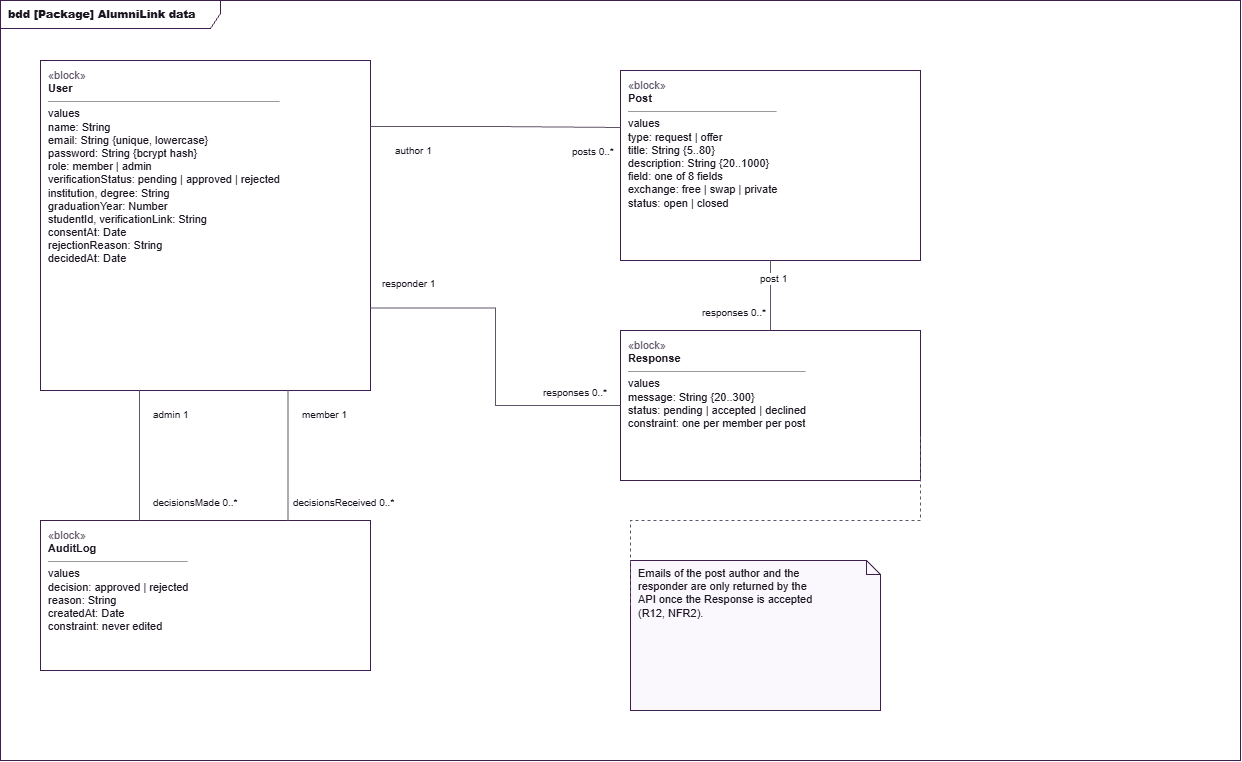

The diagram above was exported from draw.io. Its source (the exported page's mxGraphModel, read from the mxfile embedded in the PNG):
<mxGraphModel dx="1009" dy="480" grid="1" gridSize="10" guides="1" tooltips="1" connect="1" arrows="1" fold="1" page="0" pageScale="1" pageWidth="827" pageHeight="1169" math="0" shadow="0">
  <root>
    <mxCell id="0" />
    <mxCell id="1" parent="0" />
    <mxCell id="n2" parent="1" style="whiteSpace=wrap;html=1;fontFamily=Helvetica;fontSize=11;fontColor=#1B1421;strokeColor=#3D1F4F;fillColor=#FFFFFF;shape=umlFrame;width=220;height=28;fillColor=none;fontStyle=1;align=left;verticalAlign=top;spacingLeft=6;" value="&lt;b&gt;bdd [Package] AlumniLink data&lt;/b&gt;" vertex="1">
      <mxGeometry height="760" width="1240" as="geometry" />
    </mxCell>
    <mxCell id="n3" parent="1" style="whiteSpace=wrap;html=1;fontFamily=Helvetica;fontSize=11;fontColor=#1B1421;strokeColor=#3D1F4F;fillColor=#FFFFFF;align=left;verticalAlign=top;spacingLeft=6;spacingTop=2;" value="&lt;font color=&quot;#5F5468&quot;&gt;&amp;laquo;block&amp;raquo;&lt;/font&gt;&lt;br&gt;&lt;b&gt;User&lt;/b&gt;&lt;br&gt;&lt;hr size=&quot;1&quot;&gt;values&lt;br&gt;name: String&lt;br&gt;email: String {unique, lowercase}&lt;br&gt;password: String {bcrypt hash}&lt;br&gt;role: member | admin&lt;br&gt;verificationStatus: pending | approved | rejected&lt;br&gt;institution, degree: String&lt;br&gt;graduationYear: Number&lt;br&gt;studentId, verificationLink: String&lt;br&gt;consentAt: Date&lt;br&gt;rejectionReason: String&lt;br&gt;decidedAt: Date" vertex="1">
      <mxGeometry height="330" width="330" x="40" y="60" as="geometry" />
    </mxCell>
    <mxCell id="n4" parent="1" style="whiteSpace=wrap;html=1;fontFamily=Helvetica;fontSize=11;fontColor=#1B1421;strokeColor=#3D1F4F;fillColor=#FFFFFF;align=left;verticalAlign=top;spacingLeft=6;spacingTop=2;" value="&lt;font color=&quot;#5F5468&quot;&gt;&amp;laquo;block&amp;raquo;&lt;/font&gt;&lt;br&gt;&lt;b&gt;Post&lt;/b&gt;&lt;br&gt;&lt;hr size=&quot;1&quot;&gt;values&lt;br&gt;type: request | offer&lt;br&gt;title: String {5..80}&lt;br&gt;description: String {20..1000}&lt;br&gt;field: one of 8 fields&lt;br&gt;exchange: free | swap | private&lt;br&gt;status: open | closed" vertex="1">
      <mxGeometry height="190" width="300" x="620" y="70" as="geometry" />
    </mxCell>
    <mxCell id="n5" parent="1" style="whiteSpace=wrap;html=1;fontFamily=Helvetica;fontSize=11;fontColor=#1B1421;strokeColor=#3D1F4F;fillColor=#FFFFFF;align=left;verticalAlign=top;spacingLeft=6;spacingTop=2;" value="&lt;font color=&quot;#5F5468&quot;&gt;&amp;laquo;block&amp;raquo;&lt;/font&gt;&lt;br&gt;&lt;b&gt;Response&lt;/b&gt;&lt;br&gt;&lt;hr size=&quot;1&quot;&gt;values&lt;br&gt;message: String {20..300}&lt;br&gt;status: pending | accepted | declined&lt;br&gt;constraint: one per member per post" vertex="1">
      <mxGeometry height="150" width="300" x="620" y="330" as="geometry" />
    </mxCell>
    <mxCell id="n6" parent="1" style="whiteSpace=wrap;html=1;fontFamily=Helvetica;fontSize=11;fontColor=#1B1421;strokeColor=#3D1F4F;fillColor=#FFFFFF;align=left;verticalAlign=top;spacingLeft=6;spacingTop=2;" value="&lt;font color=&quot;#5F5468&quot;&gt;&amp;laquo;block&amp;raquo;&lt;/font&gt;&lt;br&gt;&lt;b&gt;AuditLog&lt;/b&gt;&lt;br&gt;&lt;hr size=&quot;1&quot;&gt;values&lt;br&gt;decision: approved | rejected&lt;br&gt;reason: String&lt;br&gt;createdAt: Date&lt;br&gt;constraint: never edited" vertex="1">
      <mxGeometry height="150" width="330" x="40" y="520" as="geometry" />
    </mxCell>
    <mxCell id="n12" parent="1" style="whiteSpace=wrap;html=1;fontFamily=Helvetica;fontSize=11;fontColor=#1B1421;strokeColor=#3D1F4F;fillColor=#FFFFFF;shape=note;size=14;fillColor=#FAF8FC;align=left;verticalAlign=top;spacingLeft=6;" value="Emails of the post author and the&lt;br&gt;responder are only returned by the&lt;br&gt;API once the Response is accepted&lt;br&gt;(R12, NFR2)." vertex="1">
      <mxGeometry height="150" width="250" x="630" y="560" as="geometry" />
    </mxCell>
    <mxCell id="e7" edge="1" parent="1" source="n3" style="html=1;fontFamily=Helvetica;fontSize=10;fontColor=#5F5468;labelBackgroundColor=#FFFFFF;strokeColor=#5F5468;edgeStyle=orthogonalEdgeStyle;rounded=0;endSize=8;endArrow=none;exitX=1;exitY=0.2;exitDx=0;exitDy=0;entryX=0;entryY=0.3;entryDx=0;entryDy=0;" target="n4" value="">
      <mxGeometry relative="1" as="geometry" />
    </mxCell>
    <mxCell id="e7l0" connectable="0" parent="e7" style="edgeLabel;html=1;fontFamily=Helvetica;fontSize=10;fontColor=#1B1421;labelBackgroundColor=#FFFFFF;" value="author 1" vertex="1">
      <mxGeometry relative="1" x="-0.82" y="-12" as="geometry">
        <mxPoint as="offset" />
      </mxGeometry>
    </mxCell>
    <mxCell id="e7l1" connectable="0" parent="e7" style="edgeLabel;html=1;fontFamily=Helvetica;fontSize=10;fontColor=#1B1421;labelBackgroundColor=#FFFFFF;" value="posts 0..*" vertex="1">
      <mxGeometry relative="1" x="0.82" y="-12" as="geometry">
        <mxPoint x="-27" as="offset" />
      </mxGeometry>
    </mxCell>
    <mxCell id="e8" edge="1" parent="1" source="n4" style="html=1;fontFamily=Helvetica;fontSize=10;fontColor=#5F5468;labelBackgroundColor=#FFFFFF;strokeColor=#5F5468;edgeStyle=orthogonalEdgeStyle;rounded=0;endSize=8;endArrow=none;exitX=0.5;exitY=1;exitDx=0;exitDy=0;entryX=0.5;entryY=0;entryDx=0;entryDy=0;" target="n5" value="">
      <mxGeometry relative="1" as="geometry" />
    </mxCell>
    <mxCell id="e8l0" connectable="0" parent="e8" style="edgeLabel;html=1;fontFamily=Helvetica;fontSize=10;fontColor=#1B1421;labelBackgroundColor=#FFFFFF;" value="post 1" vertex="1">
      <mxGeometry relative="1" x="-0.82" y="-12" as="geometry">
        <mxPoint as="offset" />
      </mxGeometry>
    </mxCell>
    <mxCell id="e8l1" connectable="0" parent="e8" style="edgeLabel;html=1;fontFamily=Helvetica;fontSize=10;fontColor=#1B1421;labelBackgroundColor=#FFFFFF;" value="responses 0..*" vertex="1">
      <mxGeometry relative="1" x="0.82" y="-12" as="geometry">
        <mxPoint x="-58" y="-24" as="offset" />
      </mxGeometry>
    </mxCell>
    <mxCell id="e9" edge="1" parent="1" source="n3" style="html=1;fontFamily=Helvetica;fontSize=10;fontColor=#5F5468;labelBackgroundColor=#FFFFFF;strokeColor=#5F5468;edgeStyle=orthogonalEdgeStyle;rounded=0;endSize=8;endArrow=none;exitX=1;exitY=0.75;exitDx=0;exitDy=0;entryX=0;entryY=0.5;entryDx=0;entryDy=0;" target="n5" value="">
      <mxGeometry relative="1" as="geometry" />
    </mxCell>
    <mxCell id="e9l0" connectable="0" parent="e9" style="edgeLabel;html=1;fontFamily=Helvetica;fontSize=10;fontColor=#1B1421;labelBackgroundColor=#FFFFFF;" value="responder 1" vertex="1">
      <mxGeometry relative="1" x="-0.82" y="-12" as="geometry">
        <mxPoint x="-21" y="-49" as="offset" />
      </mxGeometry>
    </mxCell>
    <mxCell id="e9l1" connectable="0" parent="e9" style="edgeLabel;html=1;fontFamily=Helvetica;fontSize=10;fontColor=#1B1421;labelBackgroundColor=#FFFFFF;" value="responses 0..*" vertex="1">
      <mxGeometry relative="1" x="0.82" y="-12" as="geometry">
        <mxPoint x="-48" y="-37" as="offset" />
      </mxGeometry>
    </mxCell>
    <mxCell id="e10" edge="1" parent="1" source="n6" style="html=1;fontFamily=Helvetica;fontSize=10;fontColor=#5F5468;labelBackgroundColor=#FFFFFF;strokeColor=#5F5468;edgeStyle=orthogonalEdgeStyle;rounded=0;endSize=8;endArrow=none;exitX=0.3;exitY=0;exitDx=0;exitDy=0;entryX=0.3;entryY=1;entryDx=0;entryDy=0;" target="n3" value="">
      <mxGeometry relative="1" as="geometry" />
    </mxCell>
    <mxCell id="e10l0" connectable="0" parent="e10" style="edgeLabel;html=1;fontFamily=Helvetica;fontSize=10;fontColor=#1B1421;labelBackgroundColor=#FFFFFF;" value="decisionsMade 0..*" vertex="1">
      <mxGeometry relative="1" x="-0.82" y="-12" as="geometry">
        <mxPoint y="-18" as="offset" />
      </mxGeometry>
    </mxCell>
    <mxCell id="e10l1" connectable="0" parent="e10" style="edgeLabel;html=1;fontFamily=Helvetica;fontSize=10;fontColor=#1B1421;labelBackgroundColor=#FFFFFF;" value="admin 1" vertex="1">
      <mxGeometry relative="1" x="0.82" y="-12" as="geometry">
        <mxPoint as="offset" />
      </mxGeometry>
    </mxCell>
    <mxCell id="e11" edge="1" parent="1" source="n6" style="html=1;fontFamily=Helvetica;fontSize=10;fontColor=#5F5468;labelBackgroundColor=#FFFFFF;strokeColor=#5F5468;edgeStyle=orthogonalEdgeStyle;rounded=0;endSize=8;endArrow=none;exitX=0.75;exitY=0;exitDx=0;exitDy=0;entryX=0.75;entryY=1;entryDx=0;entryDy=0;" target="n3" value="">
      <mxGeometry relative="1" as="geometry" />
    </mxCell>
    <mxCell id="e11l0" connectable="0" parent="e11" style="edgeLabel;html=1;fontFamily=Helvetica;fontSize=10;fontColor=#1B1421;labelBackgroundColor=#FFFFFF;" value="decisionsReceived 0..*" vertex="1">
      <mxGeometry relative="1" x="-0.82" y="-12" as="geometry">
        <mxPoint x="-9" y="-18" as="offset" />
      </mxGeometry>
    </mxCell>
    <mxCell id="e11l1" connectable="0" parent="e11" style="edgeLabel;html=1;fontFamily=Helvetica;fontSize=10;fontColor=#1B1421;labelBackgroundColor=#FFFFFF;" value="member 1" vertex="1">
      <mxGeometry relative="1" x="0.82" y="-12" as="geometry">
        <mxPoint as="offset" />
      </mxGeometry>
    </mxCell>
    <mxCell id="e13" edge="1" parent="1" source="n12" style="html=1;fontFamily=Helvetica;fontSize=10;fontColor=#5F5468;labelBackgroundColor=#FFFFFF;strokeColor=#5F5468;edgeStyle=orthogonalEdgeStyle;rounded=0;endSize=8;dashed=1;endArrow=none;exitX=0;exitY=0.3;exitDx=0;exitDy=0;entryX=1;entryY=0.7;entryDx=0;entryDy=0;" target="n5" value="">
      <mxGeometry relative="1" as="geometry">
        <Array as="points">
          <mxPoint x="630" y="520" />
          <mxPoint x="920" y="520" />
        </Array>
      </mxGeometry>
    </mxCell>
  </root>
</mxGraphModel>